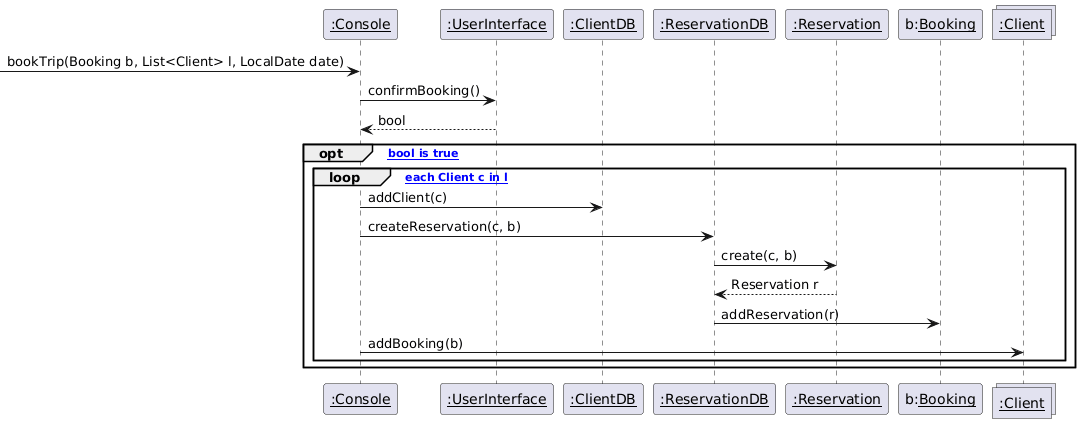

The diagram above was rendered by PlantUML. Its source (embedded in the PNG):
@startuml
participant "<u>:Console" as console
participant "<u>:UserInterface" as userInterface
participant "<u>:ClientDB" as clientDB
participant "<u>:ReservationDB" as reservationDB
participant "<u>:Reservation" as reservation
participant "b:<u>Booking" as booking
collections "<u>:Client" as client


[->console : bookTrip(Booking b, List<Client> l, LocalDate date)
console->userInterface   : confirmBooking()
userInterface-->console : bool

opt ["bool is true"]
loop [for each Client c in l]
    
        console->clientDB : addClient(c)
        console->reservationDB : createReservation(c, b)
        reservationDB->reservation : create(c, b)
        reservation-->reservationDB : Reservation r
        reservationDB->booking : addReservation(r)
        console->client: addBooking(b)
        

end loop
end opt
@enduml